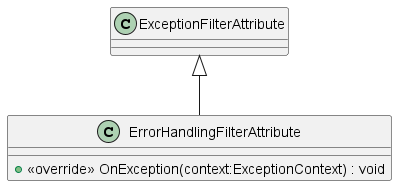

The diagram above was rendered by PlantUML. Its source (embedded in the PNG):
@startuml
class ErrorHandlingFilterAttribute {
    + <<override>> OnException(context:ExceptionContext) : void
}
ExceptionFilterAttribute <|-- ErrorHandlingFilterAttribute
@enduml